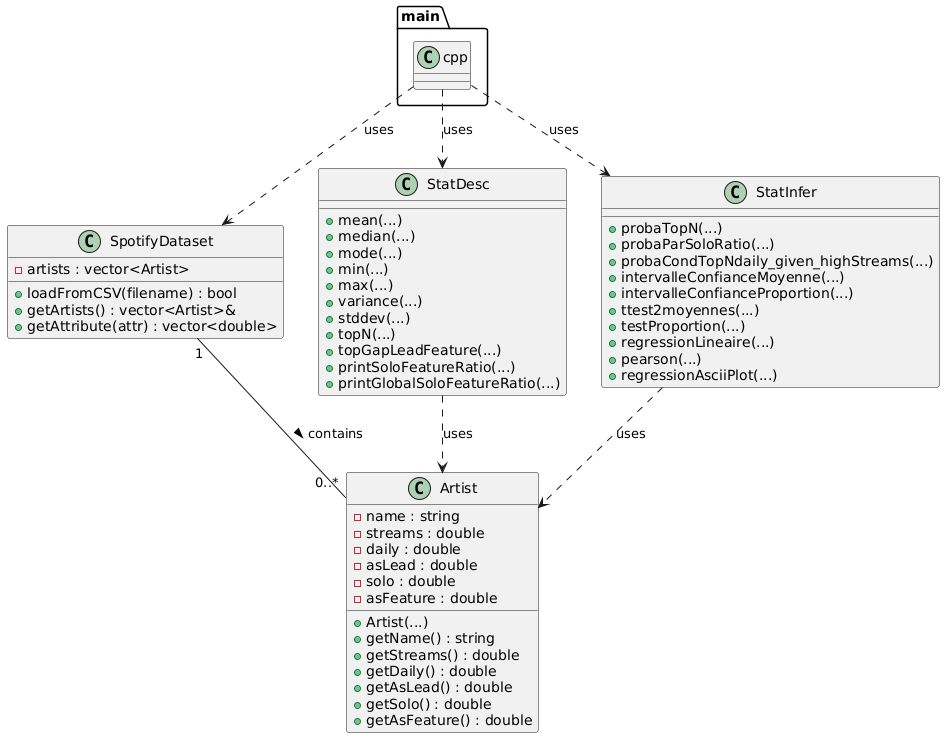

The diagram above was rendered by PlantUML. Its source (embedded in the PNG):
@startuml
class Artist {
    - name : string
    - streams : double
    - daily : double
    - asLead : double
    - solo : double
    - asFeature : double
    + Artist(...)
    + getName() : string
    + getStreams() : double
    + getDaily() : double
    + getAsLead() : double
    + getSolo() : double
    + getAsFeature() : double
}

class SpotifyDataset {
    - artists : vector<Artist>
    + loadFromCSV(filename) : bool
    + getArtists() : vector<Artist>&
    + getAttribute(attr) : vector<double>
}

class StatDesc {
    + mean(...)
    + median(...)
    + mode(...)
    + min(...)
    + max(...)
    + variance(...)
    + stddev(...)
    + topN(...)
    + topGapLeadFeature(...)
    + printSoloFeatureRatio(...)
    + printGlobalSoloFeatureRatio(...)
}

class StatInfer {
    + probaTopN(...)
    + probaParSoloRatio(...)
    + probaCondTopNdaily_given_highStreams(...)
    + intervalleConfianceMoyenne(...)
    + intervalleConfianceProportion(...)
    + ttest2moyennes(...)
    + testProportion(...)
    + regressionLineaire(...)
    + pearson(...)
    + regressionAsciiPlot(...)
}

SpotifyDataset "1" -- "0..*" Artist : contains >
main.cpp ..> SpotifyDataset : uses
main.cpp ..> StatDesc : uses
main.cpp ..> StatInfer : uses
StatDesc ..> Artist : uses
StatInfer ..> Artist : uses
@enduml